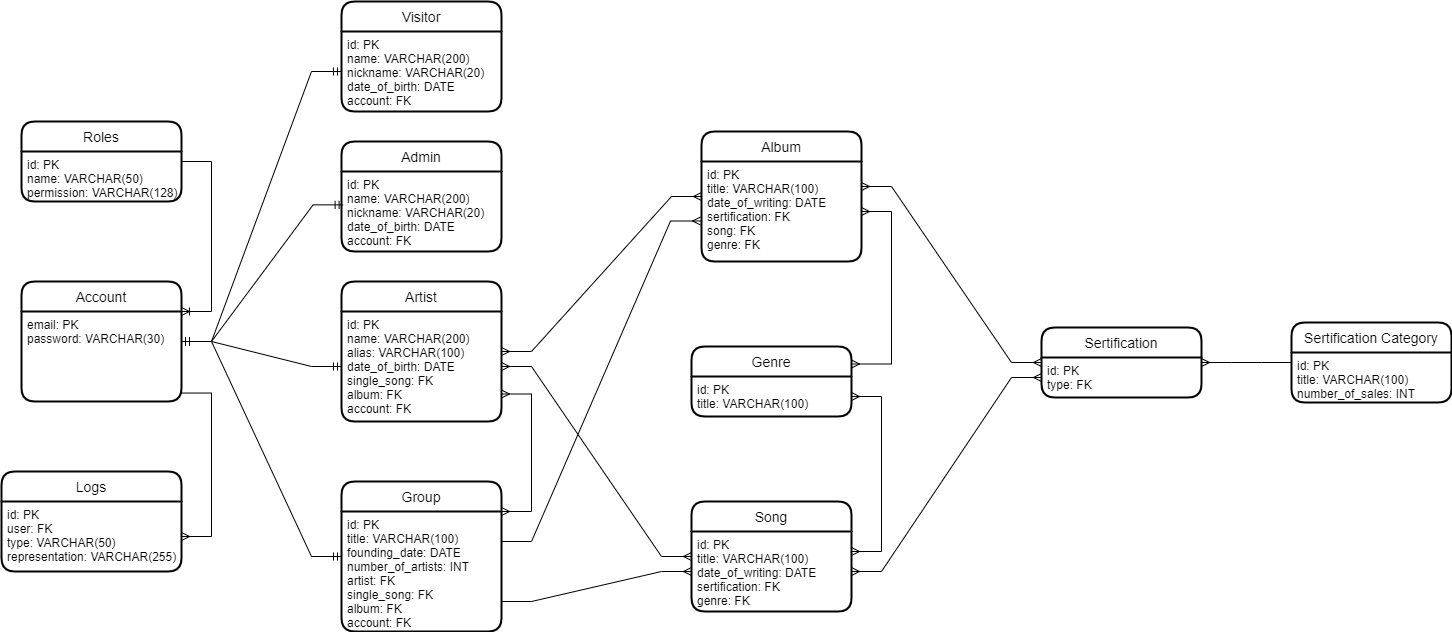

The diagram above was exported from draw.io. Its source (the exported page's mxGraphModel, read from the mxfile embedded in the PNG):
<mxGraphModel dx="1038" dy="521" grid="1" gridSize="10" guides="1" tooltips="1" connect="1" arrows="1" fold="1" page="1" pageScale="1" pageWidth="827" pageHeight="1169" math="0" shadow="0">
  <root>
    <mxCell id="0" />
    <mxCell id="1" parent="0" />
    <mxCell id="qczdQBYmFy7qyf5s0aKM-1" value="Visitor" style="swimlane;childLayout=stackLayout;horizontal=1;startSize=30;horizontalStack=0;rounded=1;fontSize=14;fontStyle=0;strokeWidth=2;resizeParent=0;resizeLast=1;shadow=0;dashed=0;align=center;" parent="1" vertex="1">
      <mxGeometry x="850" y="240" width="160" height="110" as="geometry" />
    </mxCell>
    <mxCell id="qczdQBYmFy7qyf5s0aKM-2" value="id: PK&#10;name: VARCHAR(200)&#10;nickname: VARCHAR(20)&#10;date_of_birth: DATE&#10;account: FK" style="align=left;strokeColor=none;fillColor=none;spacingLeft=4;fontSize=12;verticalAlign=top;resizable=0;rotatable=0;part=1;" parent="qczdQBYmFy7qyf5s0aKM-1" vertex="1">
      <mxGeometry y="30" width="160" height="80" as="geometry" />
    </mxCell>
    <mxCell id="qczdQBYmFy7qyf5s0aKM-7" value="Artist" style="swimlane;childLayout=stackLayout;horizontal=1;startSize=30;horizontalStack=0;rounded=1;fontSize=14;fontStyle=0;strokeWidth=2;resizeParent=0;resizeLast=1;shadow=0;dashed=0;align=center;" parent="1" vertex="1">
      <mxGeometry x="850" y="520" width="160" height="140" as="geometry" />
    </mxCell>
    <mxCell id="qczdQBYmFy7qyf5s0aKM-8" value="id: PK&#10;name: VARCHAR(200)&#10;alias: VARCHAR(100)&#10;date_of_birth: DATE&#10;single_song: FK&#10;album: FK&#10;account: FK" style="align=left;strokeColor=none;fillColor=none;spacingLeft=4;fontSize=12;verticalAlign=top;resizable=0;rotatable=0;part=1;" parent="qczdQBYmFy7qyf5s0aKM-7" vertex="1">
      <mxGeometry y="30" width="160" height="110" as="geometry" />
    </mxCell>
    <mxCell id="qczdQBYmFy7qyf5s0aKM-9" value="Group" style="swimlane;childLayout=stackLayout;horizontal=1;startSize=30;horizontalStack=0;rounded=1;fontSize=14;fontStyle=0;strokeWidth=2;resizeParent=0;resizeLast=1;shadow=0;dashed=0;align=center;" parent="1" vertex="1">
      <mxGeometry x="850" y="720" width="160" height="150" as="geometry" />
    </mxCell>
    <mxCell id="qczdQBYmFy7qyf5s0aKM-10" value="id: PK&#10;title: VARCHAR(100)&#10;founding_date: DATE&#10;number_of_artists: INT&#10;artist: FK&#10;single_song: FK&#10;album: FK&#10;account: FK&#10;" style="align=left;strokeColor=none;fillColor=none;spacingLeft=4;fontSize=12;verticalAlign=top;resizable=0;rotatable=0;part=1;" parent="qczdQBYmFy7qyf5s0aKM-9" vertex="1">
      <mxGeometry y="30" width="160" height="120" as="geometry" />
    </mxCell>
    <mxCell id="qczdQBYmFy7qyf5s0aKM-11" value="Admin" style="swimlane;childLayout=stackLayout;horizontal=1;startSize=30;horizontalStack=0;rounded=1;fontSize=14;fontStyle=0;strokeWidth=2;resizeParent=0;resizeLast=1;shadow=0;dashed=0;align=center;" parent="1" vertex="1">
      <mxGeometry x="850" y="380" width="160" height="110" as="geometry" />
    </mxCell>
    <mxCell id="qczdQBYmFy7qyf5s0aKM-12" value="id: PK&#10;name: VARCHAR(200)&#10;nickname: VARCHAR(20)&#10;date_of_birth: DATE&#10;account: FK&#10;" style="align=left;strokeColor=none;fillColor=none;spacingLeft=4;fontSize=12;verticalAlign=top;resizable=0;rotatable=0;part=1;" parent="qczdQBYmFy7qyf5s0aKM-11" vertex="1">
      <mxGeometry y="30" width="160" height="80" as="geometry" />
    </mxCell>
    <mxCell id="qczdQBYmFy7qyf5s0aKM-13" value="Album" style="swimlane;childLayout=stackLayout;horizontal=1;startSize=30;horizontalStack=0;rounded=1;fontSize=14;fontStyle=0;strokeWidth=2;resizeParent=0;resizeLast=1;shadow=0;dashed=0;align=center;" parent="1" vertex="1">
      <mxGeometry x="1210" y="370" width="160" height="130" as="geometry" />
    </mxCell>
    <mxCell id="qczdQBYmFy7qyf5s0aKM-14" value="id: PK&#10;title: VARCHAR(100)&#10;date_of_writing: DATE&#10;sertification: FK&#10;song: FK&#10;genre: FK" style="align=left;strokeColor=none;fillColor=none;spacingLeft=4;fontSize=12;verticalAlign=top;resizable=0;rotatable=0;part=1;" parent="qczdQBYmFy7qyf5s0aKM-13" vertex="1">
      <mxGeometry y="30" width="160" height="100" as="geometry" />
    </mxCell>
    <mxCell id="qczdQBYmFy7qyf5s0aKM-16" value="Song" style="swimlane;childLayout=stackLayout;horizontal=1;startSize=30;horizontalStack=0;rounded=1;fontSize=14;fontStyle=0;strokeWidth=2;resizeParent=0;resizeLast=1;shadow=0;dashed=0;align=center;" parent="1" vertex="1">
      <mxGeometry x="1200" y="740" width="160" height="110" as="geometry" />
    </mxCell>
    <mxCell id="qczdQBYmFy7qyf5s0aKM-17" value="id: PK&#10;title: VARCHAR(100)&#10;date_of_writing: DATE&#10;sertification: FK&#10;genre: FK" style="align=left;strokeColor=none;fillColor=none;spacingLeft=4;fontSize=12;verticalAlign=top;resizable=0;rotatable=0;part=1;" parent="qczdQBYmFy7qyf5s0aKM-16" vertex="1">
      <mxGeometry y="30" width="160" height="80" as="geometry" />
    </mxCell>
    <mxCell id="qczdQBYmFy7qyf5s0aKM-18" value="Genre" style="swimlane;childLayout=stackLayout;horizontal=1;startSize=30;horizontalStack=0;rounded=1;fontSize=14;fontStyle=0;strokeWidth=2;resizeParent=0;resizeLast=1;shadow=0;dashed=0;align=center;" parent="1" vertex="1">
      <mxGeometry x="1200" y="585" width="160" height="70" as="geometry" />
    </mxCell>
    <mxCell id="qczdQBYmFy7qyf5s0aKM-19" value="id: PK&#10;title: VARCHAR(100)" style="align=left;strokeColor=none;fillColor=none;spacingLeft=4;fontSize=12;verticalAlign=top;resizable=0;rotatable=0;part=1;" parent="qczdQBYmFy7qyf5s0aKM-18" vertex="1">
      <mxGeometry y="30" width="160" height="40" as="geometry" />
    </mxCell>
    <mxCell id="qczdQBYmFy7qyf5s0aKM-20" value="Sertification" style="swimlane;childLayout=stackLayout;horizontal=1;startSize=30;horizontalStack=0;rounded=1;fontSize=14;fontStyle=0;strokeWidth=2;resizeParent=0;resizeLast=1;shadow=0;dashed=0;align=center;" parent="1" vertex="1">
      <mxGeometry x="1550" y="566" width="160" height="70" as="geometry" />
    </mxCell>
    <mxCell id="qczdQBYmFy7qyf5s0aKM-21" value="id: PK&#10;type: FK" style="align=left;strokeColor=none;fillColor=none;spacingLeft=4;fontSize=12;verticalAlign=top;resizable=0;rotatable=0;part=1;" parent="qczdQBYmFy7qyf5s0aKM-20" vertex="1">
      <mxGeometry y="30" width="160" height="40" as="geometry" />
    </mxCell>
    <mxCell id="qczdQBYmFy7qyf5s0aKM-22" value="Sertification Category" style="swimlane;childLayout=stackLayout;horizontal=1;startSize=30;horizontalStack=0;rounded=1;fontSize=14;fontStyle=0;strokeWidth=2;resizeParent=0;resizeLast=1;shadow=0;dashed=0;align=center;" parent="1" vertex="1">
      <mxGeometry x="1800" y="561" width="160" height="80" as="geometry" />
    </mxCell>
    <mxCell id="qczdQBYmFy7qyf5s0aKM-23" value="id: PK&#10;title: VARCHAR(100)&#10;number_of_sales: INT" style="align=left;strokeColor=none;fillColor=none;spacingLeft=4;fontSize=12;verticalAlign=top;resizable=0;rotatable=0;part=1;" parent="qczdQBYmFy7qyf5s0aKM-22" vertex="1">
      <mxGeometry y="30" width="160" height="50" as="geometry" />
    </mxCell>
    <mxCell id="qczdQBYmFy7qyf5s0aKM-24" value="Roles" style="swimlane;childLayout=stackLayout;horizontal=1;startSize=30;horizontalStack=0;rounded=1;fontSize=14;fontStyle=0;strokeWidth=2;resizeParent=0;resizeLast=1;shadow=0;dashed=0;align=center;" parent="1" vertex="1">
      <mxGeometry x="530" y="360" width="160" height="80" as="geometry" />
    </mxCell>
    <mxCell id="qczdQBYmFy7qyf5s0aKM-25" value="id: PK&#10;name: VARCHAR(50)&#10;permission: VARCHAR(128)&#10;" style="align=left;strokeColor=none;fillColor=none;spacingLeft=4;fontSize=12;verticalAlign=top;resizable=0;rotatable=0;part=1;" parent="qczdQBYmFy7qyf5s0aKM-24" vertex="1">
      <mxGeometry y="30" width="160" height="50" as="geometry" />
    </mxCell>
    <mxCell id="qczdQBYmFy7qyf5s0aKM-26" value="Logs" style="swimlane;childLayout=stackLayout;horizontal=1;startSize=30;horizontalStack=0;rounded=1;fontSize=14;fontStyle=0;strokeWidth=2;resizeParent=0;resizeLast=1;shadow=0;dashed=0;align=center;" parent="1" vertex="1">
      <mxGeometry x="510" y="710" width="180" height="100" as="geometry" />
    </mxCell>
    <mxCell id="qczdQBYmFy7qyf5s0aKM-27" value="id: PK&#10;user: FK&#10;type: VARCHAR(50)&#10;representation: VARCHAR(255)" style="align=left;strokeColor=none;fillColor=none;spacingLeft=4;fontSize=12;verticalAlign=top;resizable=0;rotatable=0;part=1;" parent="qczdQBYmFy7qyf5s0aKM-26" vertex="1">
      <mxGeometry y="30" width="180" height="70" as="geometry" />
    </mxCell>
    <mxCell id="qczdQBYmFy7qyf5s0aKM-31" value="" style="edgeStyle=entityRelationEdgeStyle;fontSize=12;html=1;endArrow=ERmany;startArrow=ERmany;rounded=0;" parent="1" source="qczdQBYmFy7qyf5s0aKM-7" target="qczdQBYmFy7qyf5s0aKM-13" edge="1">
      <mxGeometry width="100" height="100" relative="1" as="geometry">
        <mxPoint x="1100" y="610" as="sourcePoint" />
        <mxPoint x="1190" y="510" as="targetPoint" />
      </mxGeometry>
    </mxCell>
    <mxCell id="qczdQBYmFy7qyf5s0aKM-34" value="" style="edgeStyle=entityRelationEdgeStyle;fontSize=12;html=1;endArrow=ERmany;startArrow=ERmany;rounded=0;exitX=1;exitY=0.5;exitDx=0;exitDy=0;" parent="1" source="qczdQBYmFy7qyf5s0aKM-8" target="qczdQBYmFy7qyf5s0aKM-16" edge="1">
      <mxGeometry width="100" height="100" relative="1" as="geometry">
        <mxPoint x="1040" y="840" as="sourcePoint" />
        <mxPoint x="1140" y="740" as="targetPoint" />
      </mxGeometry>
    </mxCell>
    <mxCell id="qczdQBYmFy7qyf5s0aKM-35" value="" style="edgeStyle=entityRelationEdgeStyle;fontSize=12;html=1;endArrow=ERmany;startArrow=ERmany;rounded=0;exitX=1;exitY=0.25;exitDx=0;exitDy=0;" parent="1" source="qczdQBYmFy7qyf5s0aKM-14" target="qczdQBYmFy7qyf5s0aKM-20" edge="1">
      <mxGeometry width="100" height="100" relative="1" as="geometry">
        <mxPoint x="1360" y="470" as="sourcePoint" />
        <mxPoint x="1520" y="590" as="targetPoint" />
      </mxGeometry>
    </mxCell>
    <mxCell id="qczdQBYmFy7qyf5s0aKM-36" value="" style="edgeStyle=entityRelationEdgeStyle;fontSize=12;html=1;endArrow=ERmany;startArrow=ERmany;rounded=0;entryX=0;entryY=0.5;entryDx=0;entryDy=0;exitX=1;exitY=0.5;exitDx=0;exitDy=0;" parent="1" source="qczdQBYmFy7qyf5s0aKM-17" target="qczdQBYmFy7qyf5s0aKM-21" edge="1">
      <mxGeometry width="100" height="100" relative="1" as="geometry">
        <mxPoint x="1420" y="730" as="sourcePoint" />
        <mxPoint x="1520" y="630" as="targetPoint" />
      </mxGeometry>
    </mxCell>
    <mxCell id="qczdQBYmFy7qyf5s0aKM-45" value="" style="edgeStyle=entityRelationEdgeStyle;fontSize=12;html=1;endArrow=ERmany;startArrow=ERmany;rounded=0;exitX=1;exitY=0.25;exitDx=0;exitDy=0;" parent="1" source="qczdQBYmFy7qyf5s0aKM-18" target="qczdQBYmFy7qyf5s0aKM-14" edge="1">
      <mxGeometry width="100" height="100" relative="1" as="geometry">
        <mxPoint x="1370" y="668" as="sourcePoint" />
        <mxPoint x="1470" y="568" as="targetPoint" />
      </mxGeometry>
    </mxCell>
    <mxCell id="qczdQBYmFy7qyf5s0aKM-47" value="" style="edgeStyle=entityRelationEdgeStyle;fontSize=12;html=1;endArrow=ERmany;startArrow=ERmany;rounded=0;exitX=1;exitY=0.25;exitDx=0;exitDy=0;" parent="1" source="qczdQBYmFy7qyf5s0aKM-17" target="qczdQBYmFy7qyf5s0aKM-19" edge="1">
      <mxGeometry width="100" height="100" relative="1" as="geometry">
        <mxPoint x="1430" y="720" as="sourcePoint" />
        <mxPoint x="1530" y="620" as="targetPoint" />
      </mxGeometry>
    </mxCell>
    <mxCell id="qczdQBYmFy7qyf5s0aKM-48" value="Account" style="swimlane;childLayout=stackLayout;horizontal=1;startSize=30;horizontalStack=0;rounded=1;fontSize=14;fontStyle=0;strokeWidth=2;resizeParent=0;resizeLast=1;shadow=0;dashed=0;align=center;" parent="1" vertex="1">
      <mxGeometry x="530" y="520" width="160" height="120" as="geometry" />
    </mxCell>
    <mxCell id="qczdQBYmFy7qyf5s0aKM-49" value="email: PK&#10;password: VARCHAR(30)" style="align=left;strokeColor=none;fillColor=none;spacingLeft=4;fontSize=12;verticalAlign=top;resizable=0;rotatable=0;part=1;" parent="qczdQBYmFy7qyf5s0aKM-48" vertex="1">
      <mxGeometry y="30" width="160" height="90" as="geometry" />
    </mxCell>
    <mxCell id="qczdQBYmFy7qyf5s0aKM-51" value="" style="edgeStyle=entityRelationEdgeStyle;fontSize=12;html=1;endArrow=ERmandOne;startArrow=ERmandOne;rounded=0;entryX=0;entryY=0.5;entryDx=0;entryDy=0;" parent="1" source="qczdQBYmFy7qyf5s0aKM-48" target="qczdQBYmFy7qyf5s0aKM-8" edge="1">
      <mxGeometry width="100" height="100" relative="1" as="geometry">
        <mxPoint x="730" y="600" as="sourcePoint" />
        <mxPoint x="840" y="590" as="targetPoint" />
      </mxGeometry>
    </mxCell>
    <mxCell id="qczdQBYmFy7qyf5s0aKM-52" value="" style="edgeStyle=entityRelationEdgeStyle;fontSize=12;html=1;endArrow=ERmandOne;startArrow=ERmandOne;rounded=0;" parent="1" source="qczdQBYmFy7qyf5s0aKM-48" target="qczdQBYmFy7qyf5s0aKM-9" edge="1">
      <mxGeometry width="100" height="100" relative="1" as="geometry">
        <mxPoint x="700" y="850" as="sourcePoint" />
        <mxPoint x="800" y="750" as="targetPoint" />
      </mxGeometry>
    </mxCell>
    <mxCell id="qczdQBYmFy7qyf5s0aKM-53" value="" style="edgeStyle=entityRelationEdgeStyle;fontSize=12;html=1;endArrow=ERoneToMany;rounded=0;entryX=1;entryY=0;entryDx=0;entryDy=0;" parent="1" source="qczdQBYmFy7qyf5s0aKM-24" target="qczdQBYmFy7qyf5s0aKM-49" edge="1">
      <mxGeometry width="100" height="100" relative="1" as="geometry">
        <mxPoint x="770" y="410" as="sourcePoint" />
        <mxPoint x="870" y="310" as="targetPoint" />
      </mxGeometry>
    </mxCell>
    <mxCell id="qczdQBYmFy7qyf5s0aKM-54" value="" style="edgeStyle=entityRelationEdgeStyle;fontSize=12;html=1;endArrow=ERmany;rounded=0;exitX=1;exitY=0.906;exitDx=0;exitDy=0;exitPerimeter=0;" parent="1" source="qczdQBYmFy7qyf5s0aKM-49" target="qczdQBYmFy7qyf5s0aKM-27" edge="1">
      <mxGeometry width="100" height="100" relative="1" as="geometry">
        <mxPoint x="700" y="950" as="sourcePoint" />
        <mxPoint x="790" y="810" as="targetPoint" />
      </mxGeometry>
    </mxCell>
    <mxCell id="qczdQBYmFy7qyf5s0aKM-56" value="" style="edgeStyle=entityRelationEdgeStyle;fontSize=12;html=1;endArrow=ERmany;rounded=0;entryX=0;entryY=0.5;entryDx=0;entryDy=0;exitX=1;exitY=0.75;exitDx=0;exitDy=0;" parent="1" source="qczdQBYmFy7qyf5s0aKM-10" target="qczdQBYmFy7qyf5s0aKM-17" edge="1">
      <mxGeometry width="100" height="100" relative="1" as="geometry">
        <mxPoint x="1060" y="970" as="sourcePoint" />
        <mxPoint x="1160" y="870" as="targetPoint" />
      </mxGeometry>
    </mxCell>
    <mxCell id="qczdQBYmFy7qyf5s0aKM-57" value="" style="edgeStyle=entityRelationEdgeStyle;fontSize=12;html=1;endArrow=ERmany;rounded=0;exitX=1;exitY=0.25;exitDx=0;exitDy=0;entryX=-0.006;entryY=0.595;entryDx=0;entryDy=0;entryPerimeter=0;" parent="1" source="qczdQBYmFy7qyf5s0aKM-10" target="qczdQBYmFy7qyf5s0aKM-14" edge="1">
      <mxGeometry width="100" height="100" relative="1" as="geometry">
        <mxPoint x="1060" y="748" as="sourcePoint" />
        <mxPoint x="1160" y="648" as="targetPoint" />
      </mxGeometry>
    </mxCell>
    <mxCell id="qczdQBYmFy7qyf5s0aKM-58" value="" style="edgeStyle=entityRelationEdgeStyle;fontSize=12;html=1;endArrow=ERmandOne;startArrow=ERmandOne;rounded=0;" parent="1" source="qczdQBYmFy7qyf5s0aKM-48" target="qczdQBYmFy7qyf5s0aKM-2" edge="1">
      <mxGeometry width="100" height="100" relative="1" as="geometry">
        <mxPoint x="730" y="590" as="sourcePoint" />
        <mxPoint x="850" y="320" as="targetPoint" />
      </mxGeometry>
    </mxCell>
    <mxCell id="qczdQBYmFy7qyf5s0aKM-60" value="" style="edgeStyle=entityRelationEdgeStyle;fontSize=12;html=1;endArrow=ERmandOne;startArrow=ERmandOne;rounded=0;entryX=0.01;entryY=0.417;entryDx=0;entryDy=0;entryPerimeter=0;" parent="1" source="qczdQBYmFy7qyf5s0aKM-48" target="qczdQBYmFy7qyf5s0aKM-12" edge="1">
      <mxGeometry width="100" height="100" relative="1" as="geometry">
        <mxPoint x="780" y="570" as="sourcePoint" />
        <mxPoint x="880" y="470" as="targetPoint" />
      </mxGeometry>
    </mxCell>
    <mxCell id="EDDQ8oS6BvpCvNPZSj2X-1" value="" style="edgeStyle=entityRelationEdgeStyle;fontSize=12;html=1;endArrow=ERmany;startArrow=ERmany;rounded=0;exitX=1;exitY=0.75;exitDx=0;exitDy=0;entryX=1;entryY=0;entryDx=0;entryDy=0;" parent="1" source="qczdQBYmFy7qyf5s0aKM-8" target="qczdQBYmFy7qyf5s0aKM-10" edge="1">
      <mxGeometry width="100" height="100" relative="1" as="geometry">
        <mxPoint x="1010" y="700" as="sourcePoint" />
        <mxPoint x="1110" y="600" as="targetPoint" />
      </mxGeometry>
    </mxCell>
    <mxCell id="3vx_lIixCUp01S18Gmwk-2" value="" style="edgeStyle=entityRelationEdgeStyle;fontSize=12;html=1;endArrow=ERmany;rounded=0;" edge="1" parent="1" source="qczdQBYmFy7qyf5s0aKM-22" target="qczdQBYmFy7qyf5s0aKM-20">
      <mxGeometry width="100" height="100" relative="1" as="geometry">
        <mxPoint x="1750" y="820" as="sourcePoint" />
        <mxPoint x="1850" y="720" as="targetPoint" />
      </mxGeometry>
    </mxCell>
  </root>
</mxGraphModel>